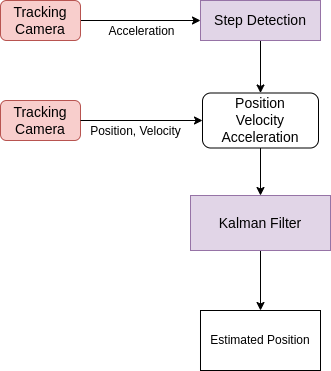

The diagram above was exported from draw.io. Its source (the exported page's mxGraphModel, read from the mxfile embedded in the PNG):
<mxGraphModel dx="1434" dy="823" grid="1" gridSize="10" guides="1" tooltips="1" connect="1" arrows="1" fold="1" page="1" pageScale="1" pageWidth="827" pageHeight="1169" math="0" shadow="0">
  <root>
    <mxCell id="0" />
    <mxCell id="1" parent="0" />
    <mxCell id="tcLCM5quAFwdTybIUiBV-7" value="&lt;font style=&quot;font-size: 14px;&quot;&gt;Tracking Camera&lt;/font&gt;" style="rounded=1;whiteSpace=wrap;html=1;fillColor=#f8cecc;strokeColor=#b85450;" parent="1" vertex="1">
      <mxGeometry x="160" y="420" width="80" height="40" as="geometry" />
    </mxCell>
    <mxCell id="7rm4yFk6Ck3hfj1on8-S-3" value="" style="edgeStyle=orthogonalEdgeStyle;rounded=0;orthogonalLoop=1;jettySize=auto;html=1;" edge="1" parent="1" source="tcLCM5quAFwdTybIUiBV-11" target="tcLCM5quAFwdTybIUiBV-17">
      <mxGeometry relative="1" as="geometry" />
    </mxCell>
    <mxCell id="tcLCM5quAFwdTybIUiBV-11" value="&lt;font style=&quot;font-size: 14px;&quot;&gt;Step Detection&lt;/font&gt;" style="rounded=0;whiteSpace=wrap;html=1;fillColor=#e1d5e7;strokeColor=#9673a6;" parent="1" vertex="1">
      <mxGeometry x="360" y="320" width="120" height="40" as="geometry" />
    </mxCell>
    <mxCell id="7rm4yFk6Ck3hfj1on8-S-4" value="" style="edgeStyle=orthogonalEdgeStyle;rounded=0;orthogonalLoop=1;jettySize=auto;html=1;" edge="1" parent="1" source="tcLCM5quAFwdTybIUiBV-17" target="7rm4yFk6Ck3hfj1on8-S-1">
      <mxGeometry relative="1" as="geometry" />
    </mxCell>
    <mxCell id="tcLCM5quAFwdTybIUiBV-17" value="&lt;font style=&quot;font-size: 14px;&quot;&gt;Position&lt;br&gt;Velocity&lt;br&gt;Acceleration&lt;/font&gt;" style="rounded=1;whiteSpace=wrap;html=1;" parent="1" vertex="1">
      <mxGeometry x="362" y="412.5" width="116" height="55" as="geometry" />
    </mxCell>
    <mxCell id="KWTfMM4raei0zA4wmZ8j-10" value="Estimated Position" style="rounded=0;whiteSpace=wrap;html=1;" parent="1" vertex="1">
      <mxGeometry x="360" y="630" width="120" height="60" as="geometry" />
    </mxCell>
    <mxCell id="7rm4yFk6Ck3hfj1on8-S-5" value="" style="edgeStyle=orthogonalEdgeStyle;rounded=0;orthogonalLoop=1;jettySize=auto;html=1;" edge="1" parent="1" source="7rm4yFk6Ck3hfj1on8-S-1" target="KWTfMM4raei0zA4wmZ8j-10">
      <mxGeometry relative="1" as="geometry" />
    </mxCell>
    <mxCell id="7rm4yFk6Ck3hfj1on8-S-1" value="&lt;font style=&quot;font-size: 14px;&quot;&gt;Kalman Filter&lt;/font&gt;" style="rounded=0;whiteSpace=wrap;html=1;fillColor=#e1d5e7;strokeColor=#9673a6;" vertex="1" parent="1">
      <mxGeometry x="350" y="515" width="140" height="55" as="geometry" />
    </mxCell>
    <mxCell id="7rm4yFk6Ck3hfj1on8-S-8" value="" style="endArrow=classic;html=1;rounded=0;exitX=1;exitY=0.5;exitDx=0;exitDy=0;entryX=0;entryY=0.5;entryDx=0;entryDy=0;" edge="1" parent="1" source="tcLCM5quAFwdTybIUiBV-7" target="tcLCM5quAFwdTybIUiBV-17">
      <mxGeometry width="50" height="50" relative="1" as="geometry">
        <mxPoint x="390" y="600" as="sourcePoint" />
        <mxPoint x="440" y="550" as="targetPoint" />
      </mxGeometry>
    </mxCell>
    <mxCell id="7rm4yFk6Ck3hfj1on8-S-11" value="&lt;font style=&quot;font-size: 12px;&quot;&gt;Position, Velocity&lt;/font&gt;" style="edgeLabel;html=1;align=center;verticalAlign=middle;resizable=0;points=[];" vertex="1" connectable="0" parent="7rm4yFk6Ck3hfj1on8-S-8">
      <mxGeometry x="-0.1148" relative="1" as="geometry">
        <mxPoint y="10" as="offset" />
      </mxGeometry>
    </mxCell>
    <mxCell id="7rm4yFk6Ck3hfj1on8-S-9" value="" style="endArrow=classic;html=1;rounded=0;exitX=1;exitY=0.5;exitDx=0;exitDy=0;entryX=0;entryY=0.5;entryDx=0;entryDy=0;" edge="1" parent="1" target="tcLCM5quAFwdTybIUiBV-11">
      <mxGeometry width="50" height="50" relative="1" as="geometry">
        <mxPoint x="240" y="340" as="sourcePoint" />
        <mxPoint x="440" y="550" as="targetPoint" />
      </mxGeometry>
    </mxCell>
    <mxCell id="7rm4yFk6Ck3hfj1on8-S-12" value="&lt;font style=&quot;font-size: 12px;&quot;&gt;Acceleration&lt;/font&gt;" style="edgeLabel;html=1;align=center;verticalAlign=middle;resizable=0;points=[];" vertex="1" connectable="0" parent="7rm4yFk6Ck3hfj1on8-S-9">
      <mxGeometry x="-0.45" y="-5" relative="1" as="geometry">
        <mxPoint x="27" y="5" as="offset" />
      </mxGeometry>
    </mxCell>
    <mxCell id="7rm4yFk6Ck3hfj1on8-S-10" value="&lt;font style=&quot;font-size: 14px;&quot;&gt;Tracking Camera&lt;/font&gt;" style="rounded=1;whiteSpace=wrap;html=1;fillColor=#f8cecc;strokeColor=#b85450;" vertex="1" parent="1">
      <mxGeometry x="160" y="320" width="80" height="40" as="geometry" />
    </mxCell>
  </root>
</mxGraphModel>